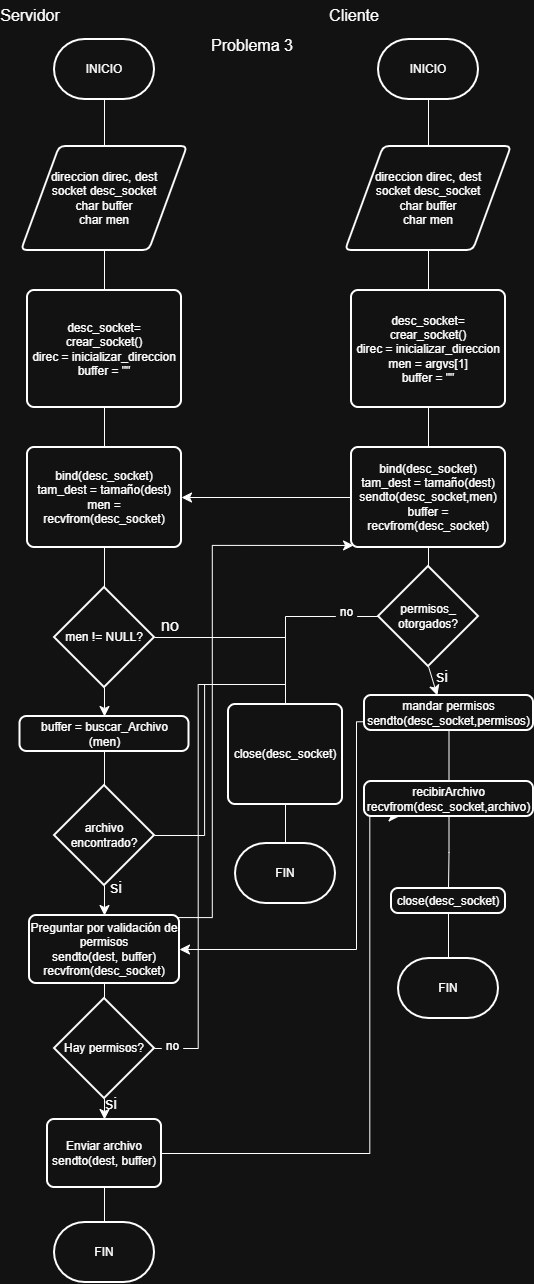

The diagram above was exported from draw.io. Its source (the exported page's mxGraphModel, read from the mxfile embedded in the PNG):
<mxGraphModel dx="723" dy="709" grid="0" gridSize="10" guides="1" tooltips="1" connect="1" arrows="1" fold="1" page="0" pageScale="1" pageWidth="827" pageHeight="1169" math="0" shadow="0">
  <root>
    <mxCell id="0" />
    <mxCell id="1" parent="0" />
    <mxCell id="fMefdAmnDvnMckLlet1m-1" edge="1" parent="1" source="fMefdAmnDvnMckLlet1m-2" style="edgeStyle=none;curved=1;rounded=0;curveGeometry=1;orthogonalLoop=1;jettySize=auto;html=1;entryX=0.5;entryY=0;entryDx=0;entryDy=0;fontSize=12;defaultLabelBackgroundColor=page;labelPadding=0 4;startSize=8;endSize=8;flowAnimation=0;endArrow=none;endFill=0;" target="fMefdAmnDvnMckLlet1m-4">
      <mxGeometry relative="1" as="geometry" />
    </mxCell>
    <mxCell id="fMefdAmnDvnMckLlet1m-2" parent="1" style="strokeWidth=2;html=1;shape=mxgraph.flowchart.terminator;whiteSpace=wrap;" value="INICIO" vertex="1">
      <mxGeometry height="60" width="100" x="122" y="270" as="geometry" />
    </mxCell>
    <mxCell id="fMefdAmnDvnMckLlet1m-3" edge="1" parent="1" source="fMefdAmnDvnMckLlet1m-4" style="edgeStyle=none;curved=1;rounded=0;curveGeometry=1;orthogonalLoop=1;jettySize=auto;html=1;entryX=0.5;entryY=0;entryDx=0;entryDy=0;fontSize=12;defaultLabelBackgroundColor=page;labelPadding=0 4;startSize=8;endSize=8;endArrow=none;endFill=0;" target="fMefdAmnDvnMckLlet1m-7">
      <mxGeometry relative="1" as="geometry" />
    </mxCell>
    <mxCell id="fMefdAmnDvnMckLlet1m-4" parent="1" style="shape=parallelogram;html=1;strokeWidth=2;perimeter=parallelogramPerimeter;whiteSpace=wrap;rounded=1;arcSize=12;size=0.23;" value="direccion direc, dest&lt;div&gt;socket desc_socket&lt;/div&gt;&lt;div&gt;char buffer&lt;/div&gt;&lt;div&gt;char men&lt;/div&gt;" vertex="1">
      <mxGeometry height="104" width="166" x="89" y="377" as="geometry" />
    </mxCell>
    <mxCell id="fMefdAmnDvnMckLlet1m-5" parent="1" style="text;html=1;whiteSpace=wrap;strokeColor=none;fillColor=none;align=center;verticalAlign=middle;rounded=0;fontSize=16;" value="Servidor" vertex="1">
      <mxGeometry height="30" width="60" x="68" y="231" as="geometry" />
    </mxCell>
    <mxCell id="fMefdAmnDvnMckLlet1m-6" edge="1" parent="1" source="fMefdAmnDvnMckLlet1m-7" style="edgeStyle=none;curved=1;rounded=0;curveGeometry=1;orthogonalLoop=1;jettySize=auto;html=1;entryX=0.5;entryY=0;entryDx=0;entryDy=0;fontSize=12;defaultLabelBackgroundColor=page;labelPadding=0 4;startSize=8;endSize=8;endArrow=none;endFill=0;" target="fMefdAmnDvnMckLlet1m-9">
      <mxGeometry relative="1" as="geometry" />
    </mxCell>
    <mxCell id="fMefdAmnDvnMckLlet1m-7" parent="1" style="rounded=1;whiteSpace=wrap;html=1;absoluteArcSize=1;arcSize=14;strokeWidth=2;roundedPerimeter=1;" value="desc_socket= crear_socket()&lt;div&gt;direc = inicializar_direccion&lt;/div&gt;&lt;div&gt;buffer = &quot;&quot;&lt;/div&gt;" vertex="1">
      <mxGeometry height="117" width="154" x="95" y="521" as="geometry" />
    </mxCell>
    <mxCell id="fMefdAmnDvnMckLlet1m-8" edge="1" parent="1" source="fMefdAmnDvnMckLlet1m-9" style="edgeStyle=none;curved=1;rounded=0;curveGeometry=1;orthogonalLoop=1;jettySize=auto;html=1;fontSize=12;defaultLabelBackgroundColor=page;labelPadding=0 4;startSize=8;endSize=8;endArrow=none;endFill=0;" target="fMefdAmnDvnMckLlet1m-12" value="">
      <mxGeometry relative="1" as="geometry" />
    </mxCell>
    <mxCell id="fMefdAmnDvnMckLlet1m-9" parent="1" style="rounded=1;whiteSpace=wrap;html=1;absoluteArcSize=1;arcSize=14;strokeWidth=2;roundedPerimeter=1;" value="&lt;div&gt;bind(desc_socket)&lt;/div&gt;&lt;div&gt;tam_dest = tamaño(dest)&lt;/div&gt;&lt;div&gt;men = recvfrom(desc_socket)&lt;/div&gt;" vertex="1">
      <mxGeometry height="100" width="154" x="95" y="678" as="geometry" />
    </mxCell>
    <mxCell id="fMefdAmnDvnMckLlet1m-10" edge="1" parent="1" source="fMefdAmnDvnMckLlet1m-12" style="edgeStyle=orthogonalEdgeStyle;rounded=0;orthogonalLoop=1;jettySize=auto;html=1;entryX=0.5;entryY=0;entryDx=0;entryDy=0;fontSize=12;defaultLabelBackgroundColor=page;labelPadding=0 4;startSize=8;endSize=8;endArrow=none;endFill=0;" target="fMefdAmnDvnMckLlet1m-17">
      <mxGeometry relative="1" x="0.0065" as="geometry" />
    </mxCell>
    <mxCell id="fMefdAmnDvnMckLlet1m-11" edge="1" parent="1" source="fMefdAmnDvnMckLlet1m-12" style="edgeStyle=none;curved=1;rounded=0;curveGeometry=1;orthogonalLoop=1;jettySize=auto;html=1;entryX=0.5;entryY=0;entryDx=0;entryDy=0;fontSize=12;defaultLabelBackgroundColor=page;labelPadding=0 4;startSize=8;endSize=8;" target="fMefdAmnDvnMckLlet1m-37">
      <mxGeometry relative="1" as="geometry" />
    </mxCell>
    <mxCell id="fMefdAmnDvnMckLlet1m-12" parent="1" style="strokeWidth=2;html=1;shape=mxgraph.flowchart.decision;whiteSpace=wrap;" value="men != NULL?" vertex="1">
      <mxGeometry height="100" width="100" x="122" y="818" as="geometry" />
    </mxCell>
    <mxCell id="fMefdAmnDvnMckLlet1m-13" edge="1" parent="1" source="fMefdAmnDvnMckLlet1m-14" style="edgeStyle=orthogonalEdgeStyle;rounded=0;orthogonalLoop=1;jettySize=auto;html=1;exitX=1;exitY=0;exitDx=0;exitDy=0;entryX=0;entryY=1;entryDx=0;entryDy=0;fontSize=12;defaultLabelBackgroundColor=page;labelPadding=0 4;startSize=8;endSize=8;" target="fMefdAmnDvnMckLlet1m-29">
      <mxGeometry relative="1" as="geometry">
        <Array as="points">
          <mxPoint x="279.8" y="1148.1" />
          <mxPoint x="279.8" y="775.9" />
        </Array>
      </mxGeometry>
    </mxCell>
    <mxCell id="fMefdAmnDvnMckLlet1m-14" parent="1" style="rounded=1;whiteSpace=wrap;html=1;absoluteArcSize=1;arcSize=14;strokeWidth=2;roundedPerimeter=1;" value="&lt;div&gt;Preguntar por validación de permisos&lt;/div&gt;sendto(dest, buffer)&lt;div&gt;recvfrom(desc_socket)&lt;/div&gt;" vertex="1">
      <mxGeometry height="68" width="150" x="97" y="1146" as="geometry" />
    </mxCell>
    <mxCell id="fMefdAmnDvnMckLlet1m-15" parent="1" style="strokeWidth=2;html=1;shape=mxgraph.flowchart.terminator;whiteSpace=wrap;" value="FIN" vertex="1">
      <mxGeometry height="60" width="100" x="122" y="1453" as="geometry" />
    </mxCell>
    <mxCell id="fMefdAmnDvnMckLlet1m-17" parent="1" style="rounded=1;whiteSpace=wrap;html=1;absoluteArcSize=1;arcSize=14;strokeWidth=2;roundedPerimeter=1;" value="&lt;div&gt;close(desc_socket)&lt;/div&gt;" vertex="1">
      <mxGeometry height="100" width="114" x="296" y="935" as="geometry" />
    </mxCell>
    <mxCell id="fMefdAmnDvnMckLlet1m-18" parent="1" style="strokeWidth=2;html=1;shape=mxgraph.flowchart.terminator;whiteSpace=wrap;" value="FIN" vertex="1">
      <mxGeometry height="60" width="100" x="303" y="1074" as="geometry" />
    </mxCell>
    <mxCell id="fMefdAmnDvnMckLlet1m-19" edge="1" parent="1" source="fMefdAmnDvnMckLlet1m-17" style="edgeStyle=none;curved=1;rounded=0;curveGeometry=1;orthogonalLoop=1;jettySize=auto;html=1;entryX=0.5;entryY=0;entryDx=0;entryDy=0;entryPerimeter=0;fontSize=12;defaultLabelBackgroundColor=page;labelPadding=0 4;startSize=8;endSize=8;endArrow=none;endFill=0;" target="fMefdAmnDvnMckLlet1m-18">
      <mxGeometry relative="1" as="geometry" />
    </mxCell>
    <mxCell id="fMefdAmnDvnMckLlet1m-20" edge="1" parent="1" source="fMefdAmnDvnMckLlet1m-21" style="edgeStyle=none;curved=1;rounded=0;curveGeometry=1;orthogonalLoop=1;jettySize=auto;html=1;entryX=0.5;entryY=0;entryDx=0;entryDy=0;fontSize=12;defaultLabelBackgroundColor=page;labelPadding=0 4;startSize=8;endSize=8;flowAnimation=0;endArrow=none;endFill=0;" target="fMefdAmnDvnMckLlet1m-23">
      <mxGeometry relative="1" as="geometry" />
    </mxCell>
    <mxCell id="fMefdAmnDvnMckLlet1m-21" parent="1" style="strokeWidth=2;html=1;shape=mxgraph.flowchart.terminator;whiteSpace=wrap;" value="INICIO" vertex="1">
      <mxGeometry height="60" width="100" x="446" y="270" as="geometry" />
    </mxCell>
    <mxCell id="fMefdAmnDvnMckLlet1m-22" edge="1" parent="1" source="fMefdAmnDvnMckLlet1m-23" style="edgeStyle=none;curved=1;rounded=0;curveGeometry=1;orthogonalLoop=1;jettySize=auto;html=1;entryX=0.5;entryY=0;entryDx=0;entryDy=0;fontSize=12;defaultLabelBackgroundColor=page;labelPadding=0 4;startSize=8;endSize=8;endArrow=none;endFill=0;" target="fMefdAmnDvnMckLlet1m-26">
      <mxGeometry relative="1" as="geometry" />
    </mxCell>
    <mxCell id="fMefdAmnDvnMckLlet1m-23" parent="1" style="shape=parallelogram;html=1;strokeWidth=2;perimeter=parallelogramPerimeter;whiteSpace=wrap;rounded=1;arcSize=12;size=0.23;" value="direccion direc, dest&lt;div&gt;socket desc_socket&lt;/div&gt;&lt;div&gt;char buffer&lt;/div&gt;&lt;div&gt;char men&lt;/div&gt;" vertex="1">
      <mxGeometry height="104" width="166" x="413" y="377" as="geometry" />
    </mxCell>
    <mxCell id="fMefdAmnDvnMckLlet1m-24" parent="1" style="text;html=1;whiteSpace=wrap;strokeColor=none;fillColor=none;align=center;verticalAlign=middle;rounded=0;fontSize=16;" value="Cliente" vertex="1">
      <mxGeometry height="30" width="60" x="392" y="231" as="geometry" />
    </mxCell>
    <mxCell id="fMefdAmnDvnMckLlet1m-25" edge="1" parent="1" source="fMefdAmnDvnMckLlet1m-26" style="edgeStyle=none;curved=1;rounded=0;curveGeometry=1;orthogonalLoop=1;jettySize=auto;html=1;entryX=0.5;entryY=0;entryDx=0;entryDy=0;fontSize=12;defaultLabelBackgroundColor=page;labelPadding=0 4;startSize=8;endSize=8;endArrow=none;endFill=0;" target="fMefdAmnDvnMckLlet1m-29">
      <mxGeometry relative="1" as="geometry" />
    </mxCell>
    <mxCell id="fMefdAmnDvnMckLlet1m-26" parent="1" style="rounded=1;whiteSpace=wrap;html=1;absoluteArcSize=1;arcSize=14;strokeWidth=2;roundedPerimeter=1;" value="desc_socket= crear_socket()&lt;div&gt;direc = inicializar_direccion&lt;/div&gt;&lt;div&gt;men = argvs[1]&lt;/div&gt;&lt;div&gt;buffer = &quot;&quot;&lt;/div&gt;" vertex="1">
      <mxGeometry height="117" width="154" x="419" y="521" as="geometry" />
    </mxCell>
    <mxCell id="fMefdAmnDvnMckLlet1m-28" edge="1" parent="1" source="fMefdAmnDvnMckLlet1m-29" style="edgeStyle=none;curved=1;rounded=0;curveGeometry=1;orthogonalLoop=1;jettySize=auto;html=1;entryX=1;entryY=0.5;entryDx=0;entryDy=0;fontSize=12;defaultLabelBackgroundColor=page;labelPadding=0 4;startSize=8;endSize=8;" target="fMefdAmnDvnMckLlet1m-9">
      <mxGeometry relative="1" as="geometry" />
    </mxCell>
    <mxCell id="fMefdAmnDvnMckLlet1m-29" parent="1" style="rounded=1;whiteSpace=wrap;html=1;absoluteArcSize=1;arcSize=14;strokeWidth=2;roundedPerimeter=1;" value="&lt;div&gt;bind(desc_socket)&lt;/div&gt;&lt;div&gt;tam_dest = tamaño(dest)&lt;/div&gt;&lt;div&gt;sendto(desc_socket,men)&lt;/div&gt;&lt;div&gt;buffer = recvfrom(desc_socket)&lt;/div&gt;" vertex="1">
      <mxGeometry height="100" width="154" x="419" y="678" as="geometry" />
    </mxCell>
    <mxCell id="fMefdAmnDvnMckLlet1m-31" parent="1" style="rounded=1;whiteSpace=wrap;html=1;absoluteArcSize=1;arcSize=14;strokeWidth=2;roundedPerimeter=1;" value="&lt;div&gt;close(desc_socket)&lt;/div&gt;" vertex="1">
      <mxGeometry height="25" width="114" x="459" y="1119" as="geometry" />
    </mxCell>
    <mxCell id="fMefdAmnDvnMckLlet1m-32" parent="1" style="strokeWidth=2;html=1;shape=mxgraph.flowchart.terminator;whiteSpace=wrap;" value="FIN" vertex="1">
      <mxGeometry height="60" width="100" x="466" y="1189" as="geometry" />
    </mxCell>
    <mxCell id="fMefdAmnDvnMckLlet1m-33" edge="1" parent="1" source="fMefdAmnDvnMckLlet1m-31" style="edgeStyle=none;curved=1;rounded=0;curveGeometry=1;orthogonalLoop=1;jettySize=auto;html=1;entryX=0.5;entryY=0;entryDx=0;entryDy=0;entryPerimeter=0;fontSize=12;defaultLabelBackgroundColor=page;labelPadding=0 4;startSize=8;endSize=8;endArrow=none;endFill=0;" target="fMefdAmnDvnMckLlet1m-32">
      <mxGeometry relative="1" as="geometry" />
    </mxCell>
    <mxCell id="fMefdAmnDvnMckLlet1m-34" parent="1" style="text;html=1;whiteSpace=wrap;strokeColor=none;fillColor=none;align=center;verticalAlign=middle;rounded=0;fontSize=16;" value="no" vertex="1">
      <mxGeometry height="30" width="60" x="208" y="841" as="geometry" />
    </mxCell>
    <mxCell id="fMefdAmnDvnMckLlet1m-35" parent="1" style="text;html=1;whiteSpace=wrap;strokeColor=none;fillColor=none;align=center;verticalAlign=middle;rounded=0;fontSize=16;" value="Problema 3" vertex="1">
      <mxGeometry height="30" width="90" x="275" y="261" as="geometry" />
    </mxCell>
    <mxCell id="fMefdAmnDvnMckLlet1m-37" parent="1" style="rounded=1;whiteSpace=wrap;html=1;absoluteArcSize=1;arcSize=14;strokeWidth=2;roundedPerimeter=1;" value="buffer = buscar_Archivo&lt;div&gt;(men)&lt;/div&gt;" vertex="1">
      <mxGeometry height="35" width="169" x="87.5" y="947" as="geometry" />
    </mxCell>
    <mxCell id="fMefdAmnDvnMckLlet1m-43" edge="1" parent="1" source="fMefdAmnDvnMckLlet1m-39" style="edgeStyle=none;curved=1;rounded=0;curveGeometry=1;orthogonalLoop=1;jettySize=auto;html=1;entryX=0.5;entryY=0;entryDx=0;entryDy=0;fontSize=12;defaultLabelBackgroundColor=page;labelPadding=0 4;startSize=8;endSize=8;endArrow=classic;endFill=1;" target="fMefdAmnDvnMckLlet1m-14">
      <mxGeometry relative="1" as="geometry" />
    </mxCell>
    <mxCell id="fMefdAmnDvnMckLlet1m-63" edge="1" parent="1" source="fMefdAmnDvnMckLlet1m-39" style="edgeStyle=orthogonalEdgeStyle;rounded=0;orthogonalLoop=1;jettySize=auto;html=1;entryX=0.5;entryY=0;entryDx=0;entryDy=0;fontSize=12;defaultLabelBackgroundColor=page;labelPadding=0 4;startSize=8;endSize=8;endArrow=none;endFill=0;" target="fMefdAmnDvnMckLlet1m-17">
      <mxGeometry relative="1" as="geometry">
        <Array as="points">
          <mxPoint x="272.1" y="1066" />
          <mxPoint x="272.1" y="915" />
          <mxPoint x="353" y="915" />
        </Array>
      </mxGeometry>
    </mxCell>
    <mxCell id="fMefdAmnDvnMckLlet1m-39" parent="1" style="strokeWidth=2;html=1;shape=mxgraph.flowchart.decision;whiteSpace=wrap;" value="archivo encontrado?" vertex="1">
      <mxGeometry height="100" width="100" x="122" y="1016" as="geometry" />
    </mxCell>
    <mxCell id="fMefdAmnDvnMckLlet1m-46" edge="1" parent="1" source="fMefdAmnDvnMckLlet1m-40" style="edgeStyle=none;curved=1;rounded=0;curveGeometry=1;orthogonalLoop=1;jettySize=auto;html=1;exitX=0.5;exitY=1;exitDx=0;exitDy=0;exitPerimeter=0;entryX=0.5;entryY=0;entryDx=0;entryDy=0;fontSize=12;defaultLabelBackgroundColor=page;labelPadding=0 4;startSize=8;endSize=8;" target="fMefdAmnDvnMckLlet1m-41">
      <mxGeometry relative="1" as="geometry" />
    </mxCell>
    <mxCell id="fMefdAmnDvnMckLlet1m-61" edge="1" parent="1" source="fMefdAmnDvnMckLlet1m-40" style="edgeStyle=orthogonalEdgeStyle;rounded=0;orthogonalLoop=1;jettySize=auto;html=1;entryX=0.5;entryY=0;entryDx=0;entryDy=0;fontSize=12;defaultLabelBackgroundColor=page;labelPadding=0 4;startSize=8;endSize=8;endArrow=none;endFill=0;" target="fMefdAmnDvnMckLlet1m-17">
      <mxGeometry relative="1" x="0.0019" as="geometry">
        <Array as="points">
          <mxPoint x="265.7" y="1279" />
          <mxPoint x="265.7" y="915" />
          <mxPoint x="353" y="915" />
        </Array>
      </mxGeometry>
    </mxCell>
    <mxCell id="fMefdAmnDvnMckLlet1m-62" connectable="0" parent="fMefdAmnDvnMckLlet1m-61" style="edgeLabel;html=1;align=center;verticalAlign=middle;resizable=0;points=[];inheritText=1;fontSize=12;defaultLabelBackgroundColor=page;labelPadding=0 4;" value="no" vertex="1">
      <mxGeometry relative="1" x="-0.934" y="3" as="geometry">
        <mxPoint as="offset" />
      </mxGeometry>
    </mxCell>
    <mxCell id="fMefdAmnDvnMckLlet1m-40" parent="1" style="strokeWidth=2;html=1;shape=mxgraph.flowchart.decision;whiteSpace=wrap;" value="Hay permisos?" vertex="1">
      <mxGeometry height="100" width="100" x="122" y="1229" as="geometry" />
    </mxCell>
    <mxCell id="fMefdAmnDvnMckLlet1m-59" edge="1" parent="1" source="fMefdAmnDvnMckLlet1m-41" style="edgeStyle=orthogonalEdgeStyle;rounded=0;orthogonalLoop=1;jettySize=auto;html=1;entryX=0.175;entryY=1.05;entryDx=0;entryDy=0;fontSize=12;defaultLabelBackgroundColor=page;labelPadding=0 4;startSize=8;endSize=8;" target="fMefdAmnDvnMckLlet1m-56">
      <mxGeometry relative="1" as="geometry">
        <Array as="points">
          <mxPoint x="437.3" y="1384" />
          <mxPoint x="437.3" y="1047" />
        </Array>
      </mxGeometry>
    </mxCell>
    <mxCell id="fMefdAmnDvnMckLlet1m-41" parent="1" style="rounded=1;whiteSpace=wrap;html=1;absoluteArcSize=1;arcSize=14;strokeWidth=2;roundedPerimeter=1;" value="&lt;div&gt;&lt;span style=&quot;background-color: transparent; color: light-dark(#000000, var(--ge-light-color, #ffffff));&quot;&gt;Enviar archivo&lt;/span&gt;&lt;/div&gt;&lt;div&gt;&lt;span style=&quot;background-color: transparent; color: light-dark(#000000, var(--ge-light-color, #ffffff));&quot;&gt;sendto(dest, buffer)&lt;/span&gt;&lt;/div&gt;" vertex="1">
      <mxGeometry height="68" width="114" x="115" y="1350" as="geometry" />
    </mxCell>
    <mxCell id="fMefdAmnDvnMckLlet1m-42" edge="1" parent="1" source="fMefdAmnDvnMckLlet1m-37" style="edgeStyle=none;curved=1;rounded=0;curveGeometry=1;orthogonalLoop=1;jettySize=auto;html=1;entryX=0.5;entryY=0;entryDx=0;entryDy=0;entryPerimeter=0;fontSize=12;defaultLabelBackgroundColor=page;labelPadding=0 4;startSize=8;endSize=8;endArrow=none;endFill=0;" target="fMefdAmnDvnMckLlet1m-39">
      <mxGeometry relative="1" as="geometry" />
    </mxCell>
    <mxCell id="fMefdAmnDvnMckLlet1m-44" edge="1" parent="1" source="fMefdAmnDvnMckLlet1m-14" style="edgeStyle=none;curved=1;rounded=0;curveGeometry=1;orthogonalLoop=1;jettySize=auto;html=1;exitX=0.5;exitY=1;exitDx=0;exitDy=0;entryX=0.5;entryY=0;entryDx=0;entryDy=0;entryPerimeter=0;fontSize=12;defaultLabelBackgroundColor=page;labelPadding=0 4;startSize=8;endSize=8;endArrow=none;endFill=0;" target="fMefdAmnDvnMckLlet1m-40">
      <mxGeometry relative="1" as="geometry" />
    </mxCell>
    <mxCell id="fMefdAmnDvnMckLlet1m-45" parent="1" style="text;html=1;whiteSpace=wrap;strokeColor=none;fillColor=none;align=center;verticalAlign=middle;rounded=0;fontSize=16;" value="si" vertex="1">
      <mxGeometry height="30" width="60" x="154" y="1103" as="geometry" />
    </mxCell>
    <mxCell id="fMefdAmnDvnMckLlet1m-47" parent="1" style="text;html=1;whiteSpace=wrap;strokeColor=none;fillColor=none;align=center;verticalAlign=middle;rounded=0;fontSize=16;" value="si" vertex="1">
      <mxGeometry height="30" width="60" x="149" y="1319" as="geometry" />
    </mxCell>
    <mxCell id="fMefdAmnDvnMckLlet1m-48" edge="1" parent="1" source="fMefdAmnDvnMckLlet1m-41" style="edgeStyle=none;curved=1;rounded=0;curveGeometry=1;orthogonalLoop=1;jettySize=auto;html=1;entryX=0.5;entryY=0;entryDx=0;entryDy=0;entryPerimeter=0;fontSize=12;defaultLabelBackgroundColor=page;labelPadding=0 4;startSize=8;endSize=8;endArrow=none;endFill=0;" target="fMefdAmnDvnMckLlet1m-15">
      <mxGeometry relative="1" as="geometry" />
    </mxCell>
    <mxCell id="fMefdAmnDvnMckLlet1m-53" edge="1" parent="1" source="fMefdAmnDvnMckLlet1m-49" style="edgeStyle=none;curved=1;rounded=0;curveGeometry=1;orthogonalLoop=1;jettySize=auto;html=1;exitX=0.5;exitY=1;exitDx=0;exitDy=0;exitPerimeter=0;entryX=0.447;entryY=0.117;entryDx=0;entryDy=0;fontSize=12;defaultLabelBackgroundColor=page;labelPadding=0 4;startSize=8;endSize=8;" target="fMefdAmnDvnMckLlet1m-50">
      <mxGeometry relative="1" as="geometry" />
    </mxCell>
    <mxCell id="fMefdAmnDvnMckLlet1m-64" edge="1" parent="1" source="fMefdAmnDvnMckLlet1m-49" style="edgeStyle=orthogonalEdgeStyle;rounded=0;orthogonalLoop=1;jettySize=auto;html=1;entryX=0.5;entryY=0;entryDx=0;entryDy=0;fontSize=12;defaultLabelBackgroundColor=page;labelPadding=0 4;startSize=8;endSize=8;endArrow=none;endFill=0;" target="fMefdAmnDvnMckLlet1m-17">
      <mxGeometry relative="1" x="0.0055" as="geometry" />
    </mxCell>
    <mxCell id="fMefdAmnDvnMckLlet1m-65" connectable="0" parent="fMefdAmnDvnMckLlet1m-64" style="edgeLabel;html=1;align=center;verticalAlign=middle;resizable=0;points=[];inheritText=1;fontSize=12;defaultLabelBackgroundColor=page;labelPadding=0 4;" value="no" vertex="1">
      <mxGeometry relative="1" x="-0.6348" y="-4" as="geometry">
        <mxPoint as="offset" />
      </mxGeometry>
    </mxCell>
    <mxCell id="fMefdAmnDvnMckLlet1m-49" parent="1" style="strokeWidth=2;html=1;shape=mxgraph.flowchart.decision;whiteSpace=wrap;" value="permisos_&lt;div&gt;otorgados?&lt;/div&gt;" vertex="1">
      <mxGeometry height="100" width="100" x="446" y="797" as="geometry" />
    </mxCell>
    <mxCell id="fMefdAmnDvnMckLlet1m-54" edge="1" parent="1" source="fMefdAmnDvnMckLlet1m-50" style="edgeStyle=orthogonalEdgeStyle;rounded=0;orthogonalLoop=1;jettySize=auto;html=1;exitX=0;exitY=0.75;exitDx=0;exitDy=0;entryX=1;entryY=0.5;entryDx=0;entryDy=0;fontSize=12;defaultLabelBackgroundColor=page;labelPadding=0 4;startSize=8;endSize=8;" target="fMefdAmnDvnMckLlet1m-14">
      <mxGeometry relative="1" as="geometry">
        <Array as="points">
          <mxPoint x="424" y="1180" />
        </Array>
      </mxGeometry>
    </mxCell>
    <mxCell id="fMefdAmnDvnMckLlet1m-57" edge="1" parent="1" source="fMefdAmnDvnMckLlet1m-50" style="edgeStyle=orthogonalEdgeStyle;rounded=0;orthogonalLoop=1;jettySize=auto;html=1;entryX=0.5;entryY=0;entryDx=0;entryDy=0;fontSize=12;defaultLabelBackgroundColor=page;labelPadding=0 4;startSize=8;endSize=8;endArrow=none;endFill=0;" target="fMefdAmnDvnMckLlet1m-56">
      <mxGeometry relative="1" x="0.0169" as="geometry" />
    </mxCell>
    <mxCell id="fMefdAmnDvnMckLlet1m-50" parent="1" style="rounded=1;whiteSpace=wrap;html=1;absoluteArcSize=1;arcSize=14;strokeWidth=2;roundedPerimeter=1;" value="&lt;div&gt;mandar permisos&lt;/div&gt;&lt;div&gt;sendto(desc_socket,permisos)&lt;/div&gt;" vertex="1">
      <mxGeometry height="35" width="169" x="432" y="926" as="geometry" />
    </mxCell>
    <mxCell id="fMefdAmnDvnMckLlet1m-52" edge="1" parent="1" source="fMefdAmnDvnMckLlet1m-29" style="edgeStyle=none;curved=1;rounded=0;curveGeometry=1;orthogonalLoop=1;jettySize=auto;html=1;exitX=0.5;exitY=1;exitDx=0;exitDy=0;entryX=0.5;entryY=0;entryDx=0;entryDy=0;entryPerimeter=0;fontSize=12;defaultLabelBackgroundColor=page;labelPadding=0 4;startSize=8;endSize=8;endArrow=none;endFill=0;" target="fMefdAmnDvnMckLlet1m-49">
      <mxGeometry relative="1" as="geometry" />
    </mxCell>
    <mxCell id="fMefdAmnDvnMckLlet1m-55" parent="1" style="text;html=1;whiteSpace=wrap;strokeColor=none;fillColor=none;align=center;verticalAlign=middle;rounded=0;fontSize=16;" value="si" vertex="1">
      <mxGeometry height="30" width="60" x="480" y="892" as="geometry" />
    </mxCell>
    <mxCell id="fMefdAmnDvnMckLlet1m-58" edge="1" parent="1" source="fMefdAmnDvnMckLlet1m-56" style="edgeStyle=orthogonalEdgeStyle;rounded=0;orthogonalLoop=1;jettySize=auto;html=1;entryX=0.5;entryY=0;entryDx=0;entryDy=0;fontSize=12;defaultLabelBackgroundColor=page;labelPadding=0 4;startSize=8;endSize=8;endArrow=none;endFill=0;" target="fMefdAmnDvnMckLlet1m-31">
      <mxGeometry relative="1" x="0.0065" as="geometry" />
    </mxCell>
    <mxCell id="fMefdAmnDvnMckLlet1m-56" parent="1" style="rounded=1;whiteSpace=wrap;html=1;absoluteArcSize=1;arcSize=14;strokeWidth=2;roundedPerimeter=1;" value="&lt;div&gt;&lt;span style=&quot;background-color: transparent; color: light-dark(#000000, var(--ge-light-color, #ffffff));&quot;&gt;recibirArchivo&lt;/span&gt;&lt;/div&gt;&lt;div&gt;&lt;span style=&quot;background-color: transparent; color: light-dark(#000000, var(--ge-light-color, #ffffff));&quot;&gt;recvfrom(desc_socket,archivo)&lt;/span&gt;&lt;/div&gt;" vertex="1">
      <mxGeometry height="35" width="169" x="432" y="1012" as="geometry" />
    </mxCell>
  </root>
</mxGraphModel>